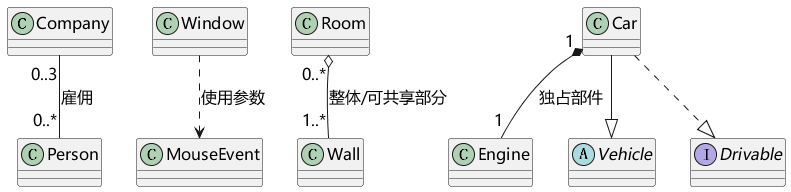

The diagram above was rendered by PlantUML. Its source (embedded in the PNG):
@startuml
skinparam defaultFontName Microsoft YaHei
skinparam defaultFontSize 16
skinparam shadowing false
skinparam classAttributeIconSize 0
skinparam backgroundColor white
class Company
class Person
class Window
class MouseEvent
class Room
class Wall
class Car
class Engine
abstract class Vehicle
interface Drivable
Company "0..3" -- "0..*" Person : 雇佣
Window ..> MouseEvent : 使用参数
Room "0..*" o-- "1..*" Wall : 整体/可共享部分
Car "1" *-- "1" Engine : 独占部件
Car --|> Vehicle
Car ..|> Drivable
@enduml